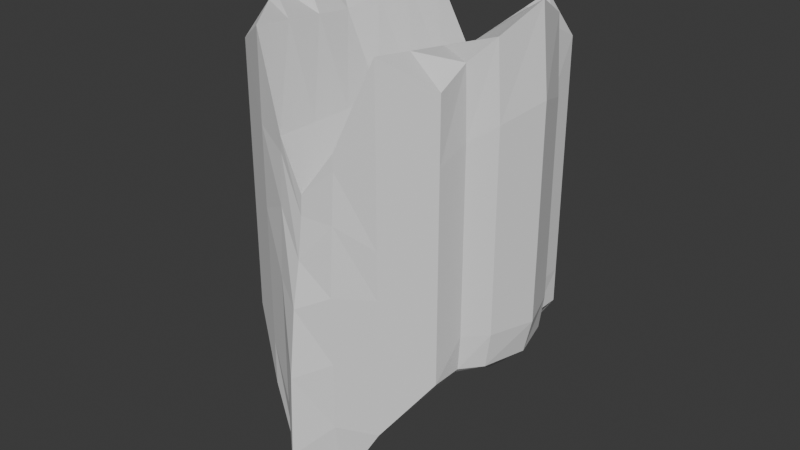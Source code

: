 # Source: wormsegment.blend  (saved by Blender 4.0.36; exported with 4.5.12 LTS)
import bpy
from mathutils import Matrix  # noqa: F401  (used for matrix-valued properties, if any)

bpy.ops.wm.read_factory_settings(use_empty=True)
scene = bpy.context.scene
scene.name = 'Scene'

# ---- collections
col_collection = bpy.data.collections.new('Collection'); scene.collection.children.link(col_collection)

# ---- world
world_world = bpy.data.worlds.new('World'); scene.world = world_world
world_world.use_nodes = True; world_world.node_tree.nodes.clear()
_N = world_world.node_tree.nodes; _L = world_world.node_tree.links
n0 = _N.new('ShaderNodeOutputWorld'); n0.name = 'World Output'; n0.location = (300, 300)
n1 = _N.new('ShaderNodeBackground'); n1.name = 'Background'; n1.location = (10, 300)
n1.inputs[0].default_value = (0.05088, 0.05088, 0.05088, 1.0)
_L.new(n1.outputs[0], n0.inputs[0])
n0.is_active_output = True
world_world.color = (0.05088, 0.05088, 0.05088)
world_world.use_sun_shadow = False
world_world.sun_shadow_jitter_overblur = 0.0

# ---- meshes
me_cube_003 = bpy.data.meshes.new('Cube.003')
me_cube_003.from_pydata([(-2.41, -0.05236, -1.423), (-1.916, 1.609, -1.423), (2.41, -0.05236, -1.423), (1.916, 1.609, -1.423), (-2.41, -0.05236, 4.446), (-1.916, 1.609, 3.343), (1.916, 1.609, 3.343), (1.278, -0.05194, -0.384), (0.6388, -0.05194, -0.3754), (1.641e-08, -0.05194, -0.3754), (-0.6388, -0.05194, -0.3754), (-1.278, -0.05194, -0.384), (-1.145, 2.079, -2.499), (-0.5206, 2.3, -3.639), (1.808e-07, 2.459, -4.136), (0.5206, 2.3, -3.639), (1.145, 2.079, -2.499), (-1.268, -0.05194, 3.546), (-0.6388, -0.05194, 2.21), (0.6388, -0.05194, 2.21), (1.268, -0.05194, 3.546), (1.135, 2.079, 3.804), (0.5206, 2.3, 2.336), (-7.287e-08, 2.436, 1.667), (-0.5206, 2.3, 2.336), (-1.135, 2.079, 3.804), (2.552, -0.05236, 2.912), (2.552, -0.05236, 1.591), (2.552, -0.05236, 0.4088), (2.549, -0.05236, -0.2017), (2.549, -0.05236, -0.8122), (1.916, 1.609, -0.8122), (1.916, 1.609, -0.2017), (1.916, 1.609, 0.4088), (1.916, 1.609, 1.019), (1.916, 1.609, 2.224), (-2.549, -0.05236, -0.8122), (-2.549, -0.05236, -0.2017), (-2.552, -0.05236, 1.591), (-2.552, -0.05236, 2.912), (-1.916, 1.609, 2.224), (-1.916, 1.609, 1.019), (-1.916, 1.609, 0.4088), (-1.916, 1.609, -0.2017), (-1.916, 1.609, -0.8122), (1.145, 2.079, -1.666), (1.145, 2.079, -0.833), (1.145, 2.079, 2.739e-08), (1.145, 2.079, 0.833), (1.145, 2.079, 2.26), (0.5206, 2.3, -2.439), (0.5206, 2.3, -1.24), (0.5206, 2.3, -0.03999), (0.5206, 2.3, 1.16), (0.5206, 2.3, 1.931), (1.461e-07, 2.459, -2.978), (6.833e-08, 2.459, -1.509), (-9.422e-09, 2.459, -0.03999), (-2.139e-08, 2.459, 0.4894), (-5.129e-08, 2.459, 1.173), (-0.5206, 2.3, -2.439), (-0.5206, 2.3, -1.24), (-0.5206, 2.3, -0.03999), (-0.5206, 2.3, 1.16), (-0.5206, 2.3, 1.931), (-1.145, 2.079, -1.666), (-1.145, 2.079, -0.833), (-1.145, 2.079, -7.271e-08), (-1.145, 2.079, 0.833), (-1.145, 2.079, 2.26), (1.916, -1.708, -1.423), (-1.916, -1.708, -1.423), (2.41, -0.04539, 4.373), (1.916, -1.708, 3.343), (-1.916, -1.708, 3.343), (1.145, -2.178, -2.499), (0.5206, -2.398, -3.639), (1.808e-07, -3.005, -4.136), (-0.5206, -2.398, -3.639), (-1.145, -2.178, -2.499), (-5.563e-08, -0.04688, 1.273), (-1.135, -2.178, 3.804), (-0.5206, -2.398, 2.296), (-6.746e-08, -2.535, 1.543), (0.5206, -2.398, 2.296), (1.135, -2.178, 3.804), (-2.552, -0.04539, 0.4088), (-1.916, -1.708, -0.8122), (-1.916, -1.708, -0.2017), (-1.916, -1.708, 0.4088), (-1.916, -1.708, 1.019), (-1.916, -1.708, 2.224), (1.916, -1.708, 2.224), (1.916, -1.708, 1.019), (1.916, -1.708, 0.4088), (1.916, -1.708, -0.2017), (1.916, -1.708, -0.8122), (-1.145, -2.178, -1.666), (-1.145, -2.178, -0.833), (-1.145, -2.178, 1.134e-07), (-1.145, -2.178, 0.833), (-1.145, -2.178, 2.26), (-0.5206, -2.523, -2.439), (-0.5206, -2.523, -1.24), (-0.5206, -2.523, -0.03999), (-0.5206, -2.453, 1.16), (-0.5206, -2.398, 2.018), (1.302e-07, -2.994, -2.978), (6.595e-08, -2.939, -1.509), (1.31e-08, -2.807, -0.2996), (-2.139e-08, -2.652, 0.4894), (-5.261e-08, -2.557, 1.203), (0.5206, -2.523, -2.439), (0.5206, -2.523, -1.24), (0.5206, -2.523, -0.03999), (0.5206, -2.453, 1.16), (0.5206, -2.398, 2.018), (1.145, -2.178, -1.666), (1.145, -2.178, -0.833), (1.145, -2.178, 2.135e-07), (1.145, -2.178, 0.833), (1.145, -2.178, 2.26), (-2.198, 0.7076, -1.423), (-1.916, 1.055, -1.423), (1.916, 1.055, -1.423), (2.198, 0.7076, -1.423), (-1.916, 1.055, 3.824), (-2.198, 0.7076, 3.965), (1.179, 1.369, 3.718), (1.224, 0.6585, 3.632), (0.56, 1.516, 2.294), (0.5994, 0.7319, 2.252), (-0.56, 1.516, 2.294), (-0.5994, 0.7319, 2.252), (-1.179, 1.369, 3.718), (-1.224, 0.6585, 3.632), (-1.189, 1.369, -1.794), (-1.233, 0.6585, -1.089), (-0.56, 1.553, -2.363), (-0.5994, 1.244, -1.058), (1.184e-07, 1.524, -2.71), (5.383e-08, 1.229, -1.232), (0.56, 1.553, -2.363), (0.5994, 1.244, -1.058), (1.189, 1.369, -1.794), (1.233, 0.6585, -1.089), (-1.954, 1.055, 2.453), (-2.284, 0.7076, 2.683), (-1.954, 1.055, 1.21), (-2.284, 0.7076, 1.4), (-1.953, 1.055, -0.2017), (-2.283, 0.7076, -0.2017), (-1.953, 1.055, -0.8122), (-2.283, 0.7076, -0.8122), (1.953, 1.055, -0.8122), (2.283, 0.7076, -0.8122), (1.953, 1.055, -0.2017), (2.283, 0.7076, -0.2017), (1.954, 1.055, 0.4088), (2.284, 0.7076, 0.4088), (1.954, 1.055, 1.21), (2.284, 0.7076, 1.4), (1.954, 1.055, 2.453), (2.284, 0.7076, 2.683), (1.916, 1.057, 3.626), (2.198, 0.7123, 3.968), (-6.713e-08, 1.608, 1.536), (-6.138e-08, 0.7807, 1.404), (-1.954, 1.057, 0.4088), (-2.284, 0.7123, 0.4088), (1.916, -1.154, 3.626), (2.198, -0.8054, 3.968), (-6.352e-08, -1.705, 1.453), (-5.957e-08, -0.8761, 1.363), (-1.954, -1.154, 0.4088), (-2.284, -0.8054, 0.4088), (2.198, -0.81, -1.423), (1.916, -1.156, -1.423), (-1.916, -1.156, -1.423), (-2.198, -0.81, -1.423), (-1.916, -1.156, 3.824), (-2.198, -0.81, 3.965), (-1.179, -1.469, 3.718), (-1.224, -0.7606, 3.632), (-0.56, -1.616, 2.267), (-0.5994, -0.8341, 2.239), (0.56, -1.616, 2.267), (0.5994, -0.8341, 2.239), (1.179, -1.469, 3.718), (1.224, -0.7606, 3.632), (1.189, -1.469, -1.794), (1.233, -0.7606, -1.089), (0.56, -1.956, -2.601), (0.5994, -1.412, -1.376), (1.315e-07, -2.284, -3.008), (6.905e-08, -1.576, -1.58), (-0.56, -1.956, -2.601), (-0.5994, -1.412, -1.376), (-1.189, -1.469, -1.794), (-1.233, -0.7606, -1.089), (1.954, -1.156, 2.453), (2.284, -0.81, 2.683), (1.954, -1.156, 1.21), (2.284, -0.81, 1.4), (1.954, -1.156, 0.4088), (2.284, -0.81, 0.4088), (1.953, -1.156, -0.2017), (2.283, -0.81, -0.2017), (1.953, -1.156, -0.8122), (2.283, -0.81, -0.8122), (-1.953, -1.156, -0.8122), (-2.283, -0.81, -0.8122), (-1.953, -1.156, -0.2017), (-2.283, -0.81, -0.2017), (-1.954, -1.156, 1.21), (-2.284, -0.81, 1.4), (-1.954, -1.156, 2.453), (-2.284, -0.81, 2.683)], [], [(144, 16, 3, 124), (162, 35, 6, 164), (134, 25, 5, 126), (152, 44, 1, 123), (65, 12, 1, 44), (31, 3, 16, 45), (45, 16, 15, 50), (50, 15, 14, 55), (55, 14, 13, 60), (60, 13, 12, 65), (164, 6, 21, 128), (128, 21, 22, 130), (130, 22, 23, 166), (166, 23, 24, 132), (132, 24, 25, 134), (123, 1, 12, 136), (136, 12, 13, 138), (138, 13, 14, 140), (140, 14, 15, 142), (142, 15, 16, 144), (24, 64, 69, 25), (64, 63, 68, 69), (63, 62, 67, 68), (62, 61, 66, 67), (61, 60, 65, 66), (23, 59, 64, 24), (59, 58, 63, 64), (58, 57, 62, 63), (57, 56, 61, 62), (56, 55, 60, 61), (22, 54, 59, 23), (54, 53, 58, 59), (53, 52, 57, 58), (52, 51, 56, 57), (51, 50, 55, 56), (21, 49, 54, 22), (49, 48, 53, 54), (48, 47, 52, 53), (47, 46, 51, 52), (46, 45, 50, 51), (6, 35, 49, 21), (35, 34, 48, 49), (34, 33, 47, 48), (33, 32, 46, 47), (32, 31, 45, 46), (25, 69, 40, 5), (69, 68, 41, 40), (68, 67, 42, 41), (67, 66, 43, 42), (66, 65, 44, 43), (126, 5, 40, 146), (146, 40, 41, 148), (148, 41, 42, 168), (168, 42, 43, 150), (150, 43, 44, 152), (124, 3, 31, 154), (154, 31, 32, 156), (156, 32, 33, 158), (158, 33, 34, 160), (160, 34, 35, 162), (198, 79, 71, 178), (216, 91, 74, 180), (188, 85, 73, 170), (208, 96, 70, 177), (117, 75, 70, 96), (87, 71, 79, 97), (97, 79, 78, 102), (102, 78, 77, 107), (107, 77, 76, 112), (112, 76, 75, 117), (180, 74, 81, 182), (182, 81, 82, 184), (184, 82, 83, 172), (172, 83, 84, 186), (186, 84, 85, 188), (177, 70, 75, 190), (190, 75, 76, 192), (192, 76, 77, 194), (194, 77, 78, 196), (196, 78, 79, 198), (84, 116, 121, 85), (116, 115, 120, 121), (115, 114, 119, 120), (114, 113, 118, 119), (113, 112, 117, 118), (83, 111, 116, 84), (111, 110, 115, 116), (110, 109, 114, 115), (109, 108, 113, 114), (108, 107, 112, 113), (82, 106, 111, 83), (106, 105, 110, 111), (105, 104, 109, 110), (104, 103, 108, 109), (103, 102, 107, 108), (81, 101, 106, 82), (101, 100, 105, 106), (100, 99, 104, 105), (99, 98, 103, 104), (98, 97, 102, 103), (74, 91, 101, 81), (91, 90, 100, 101), (90, 89, 99, 100), (89, 88, 98, 99), (88, 87, 97, 98), (85, 121, 92, 73), (121, 120, 93, 92), (120, 119, 94, 93), (119, 118, 95, 94), (118, 117, 96, 95), (170, 73, 92, 200), (200, 92, 93, 202), (202, 93, 94, 204), (204, 94, 95, 206), (206, 95, 96, 208), (178, 71, 87, 210), (210, 87, 88, 212), (212, 88, 89, 174), (174, 89, 90, 214), (214, 90, 91, 216), (27, 161, 163, 26), (161, 160, 162, 163), (28, 159, 161, 27), (159, 158, 160, 161), (29, 157, 159, 28), (157, 156, 158, 159), (30, 155, 157, 29), (155, 154, 156, 157), (2, 125, 155, 30), (125, 124, 154, 155), (37, 151, 153, 36), (151, 150, 152, 153), (86, 169, 151, 37), (169, 168, 150, 151), (38, 149, 169, 86), (149, 148, 168, 169), (39, 147, 149, 38), (147, 146, 148, 149), (4, 127, 147, 39), (127, 126, 146, 147), (8, 143, 145, 7), (143, 142, 144, 145), (9, 141, 143, 8), (141, 140, 142, 143), (10, 139, 141, 9), (139, 138, 140, 141), (11, 137, 139, 10), (137, 136, 138, 139), (0, 122, 137, 11), (122, 123, 136, 137), (18, 133, 135, 17), (133, 132, 134, 135), (80, 167, 133, 18), (167, 166, 132, 133), (19, 131, 167, 80), (131, 130, 166, 167), (20, 129, 131, 19), (129, 128, 130, 131), (72, 165, 129, 20), (165, 164, 128, 129), (36, 153, 122, 0), (153, 152, 123, 122), (17, 135, 127, 4), (135, 134, 126, 127), (26, 163, 165, 72), (163, 162, 164, 165), (7, 145, 125, 2), (145, 144, 124, 125), (38, 215, 217, 39), (215, 214, 216, 217), (86, 175, 215, 38), (175, 174, 214, 215), (37, 213, 175, 86), (213, 212, 174, 175), (36, 211, 213, 37), (211, 210, 212, 213), (0, 179, 211, 36), (179, 178, 210, 211), (29, 207, 209, 30), (207, 206, 208, 209), (28, 205, 207, 29), (205, 204, 206, 207), (27, 203, 205, 28), (203, 202, 204, 205), (26, 201, 203, 27), (201, 200, 202, 203), (72, 171, 201, 26), (171, 170, 200, 201), (10, 197, 199, 11), (197, 196, 198, 199), (9, 195, 197, 10), (195, 194, 196, 197), (8, 193, 195, 9), (193, 192, 194, 195), (7, 191, 193, 8), (191, 190, 192, 193), (2, 176, 191, 7), (176, 177, 190, 191), (19, 187, 189, 20), (187, 186, 188, 189), (80, 173, 187, 19), (173, 172, 186, 187), (18, 185, 173, 80), (185, 184, 172, 173), (17, 183, 185, 18), (183, 182, 184, 185), (4, 181, 183, 17), (181, 180, 182, 183), (30, 209, 176, 2), (209, 208, 177, 176), (20, 189, 171, 72), (189, 188, 170, 171), (39, 217, 181, 4), (217, 216, 180, 181), (11, 199, 179, 0), (199, 198, 178, 179)])
_uv = me_cube_003.uv_layers.new(name='UVMap')
_uv.uv.foreach_set('vector', [0.5417, 0.2083, 0.625, 0.2083, 0.625, 0.25, 0.5417, 0.25, 0.5417, 0.4583, 0.625, 0.4583, 0.625, 0.5, 0.5417, 0.5, 0.5417, 0.7083, 0.625, 0.7083, 0.625, 0.75, 0.5417, 0.75, 0.5417, 0.9583, 0.625, 0.9583, 0.625, 1.0, 0.5417, 1.0, 0.8333, 0.7083, 0.875, 0.7083, 0.875, 0.75, 0.8333, 0.75, 0.8333, 0.5, 0.875, 0.5, 0.875, 0.5417, 0.8333, 0.5417, 0.8333, 0.5417, 0.875, 0.5417, 0.875, 0.5833, 0.8333, 0.5833, 0.8333, 0.5833, 0.875, 0.5833, 0.875, 0.625, 0.8333, 0.625, 0.8333, 0.625, 0.875, 0.625, 0.875, 0.6667, 0.8333, 0.6667, 0.8333, 0.6667, 0.875, 0.6667, 0.875, 0.7083, 0.8333, 0.7083, 0.5417, 0.5, 0.625, 0.5, 0.625, 0.5417, 0.5417, 0.5417, 0.5417, 0.5417, 0.625, 0.5417, 0.625, 0.5833, 0.5417, 0.5833, 0.5417, 0.5833, 0.625, 0.5833, 0.625, 0.625, 0.5417, 0.625, 0.5417, 0.625, 0.625, 0.625, 0.625, 0.6667, 0.5417, 0.6667, 0.5417, 0.6667, 0.625, 0.6667, 0.625, 0.7083, 0.5417, 0.7083, 0.5417, 0.0, 0.625, 0.0, 0.625, 0.04167, 0.5417, 0.04167, 0.5417, 0.04167, 0.625, 0.04167, 0.625, 0.08333, 0.5417, 0.08333, 0.5417, 0.08333, 0.625, 0.08333, 0.625, 0.125, 0.5417, 0.125, 0.5417, 0.125, 0.625, 0.125, 0.625, 0.1667, 0.5417, 0.1667, 0.5417, 0.1667, 0.625, 0.1667, 0.625, 0.2083, 0.5417, 0.2083, 0.625, 0.6667, 0.6667, 0.6667, 0.6667, 0.7083, 0.625, 0.7083, 0.6667, 0.6667, 0.7083, 0.6667, 0.7083, 0.7083, 0.6667, 0.7083, 0.7083, 0.6667, 0.75, 0.6667, 0.75, 0.7083, 0.7083, 0.7083, 0.75, 0.6667, 0.7917, 0.6667, 0.7917, 0.7083, 0.75, 0.7083, 0.7917, 0.6667, 0.8333, 0.6667, 0.8333, 0.7083, 0.7917, 0.7083, 0.625, 0.625, 0.6667, 0.625, 0.6667, 0.6667, 0.625, 0.6667, 0.6667, 0.625, 0.7083, 0.625, 0.7083, 0.6667, 0.6667, 0.6667, 0.7083, 0.625, 0.75, 0.625, 0.75, 0.6667, 0.7083, 0.6667, 0.75, 0.625, 0.7917, 0.625, 0.7917, 0.6667, 0.75, 0.6667, 0.7917, 0.625, 0.8333, 0.625, 0.8333, 0.6667, 0.7917, 0.6667, 0.625, 0.5833, 0.6667, 0.5833, 0.6667, 0.625, 0.625, 0.625, 0.6667, 0.5833, 0.7083, 0.5833, 0.7083, 0.625, 0.6667, 0.625, 0.7083, 0.5833, 0.75, 0.5833, 0.75, 0.625, 0.7083, 0.625, 0.75, 0.5833, 0.7917, 0.5833, 0.7917, 0.625, 0.75, 0.625, 0.7917, 0.5833, 0.8333, 0.5833, 0.8333, 0.625, 0.7917, 0.625, 0.625, 0.5417, 0.6667, 0.5417, 0.6667, 0.5833, 0.625, 0.5833, 0.6667, 0.5417, 0.7083, 0.5417, 0.7083, 0.5833, 0.6667, 0.5833, 0.7083, 0.5417, 0.75, 0.5417, 0.75, 0.5833, 0.7083, 0.5833, 0.75, 0.5417, 0.7917, 0.5417, 0.7917, 0.5833, 0.75, 0.5833, 0.7917, 0.5417, 0.8333, 0.5417, 0.8333, 0.5833, 0.7917, 0.5833, 0.625, 0.5, 0.6667, 0.5, 0.6667, 0.5417, 0.625, 0.5417, 0.6667, 0.5, 0.7083, 0.5, 0.7083, 0.5417, 0.6667, 0.5417, 0.7083, 0.5, 0.75, 0.5, 0.75, 0.5417, 0.7083, 0.5417, 0.75, 0.5, 0.7917, 0.5, 0.7917, 0.5417, 0.75, 0.5417, 0.7917, 0.5, 0.8333, 0.5, 0.8333, 0.5417, 0.7917, 0.5417, 0.625, 0.7083, 0.6667, 0.7083, 0.6667, 0.75, 0.625, 0.75, 0.6667, 0.7083, 0.7083, 0.7083, 0.7083, 0.75, 0.6667, 0.75, 0.7083, 0.7083, 0.75, 0.7083, 0.75, 0.75, 0.7083, 0.75, 0.75, 0.7083, 0.7917, 0.7083, 0.7917, 0.75, 0.75, 0.75, 0.7917, 0.7083, 0.8333, 0.7083, 0.8333, 0.75, 0.7917, 0.75, 0.5417, 0.75, 0.625, 0.75, 0.625, 0.7917, 0.5417, 0.7917, 0.5417, 0.7917, 0.625, 0.7917, 0.625, 0.8333, 0.5417, 0.8333, 0.5417, 0.8333, 0.625, 0.8333, 0.625, 0.875, 0.5417, 0.875, 0.5417, 0.875, 0.625, 0.875, 0.625, 0.9167, 0.5417, 0.9167, 0.5417, 0.9167, 0.625, 0.9167, 0.625, 0.9583, 0.5417, 0.9583, 0.5417, 0.25, 0.625, 0.25, 0.625, 0.2917, 0.5417, 0.2917, 0.5417, 0.2917, 0.625, 0.2917, 0.625, 0.3333, 0.5417, 0.3333, 0.5417, 0.3333, 0.625, 0.3333, 0.625, 0.375, 0.5417, 0.375, 0.5417, 0.375, 0.625, 0.375, 0.625, 0.4167, 0.5417, 0.4167, 0.5417, 0.4167, 0.625, 0.4167, 0.625, 0.4583, 0.5417, 0.4583, 0.5417, 0.2083, 0.625, 0.2083, 0.625, 0.25, 0.5417, 0.25, 0.5417, 0.4583, 0.625, 0.4583, 0.625, 0.5, 0.5417, 0.5, 0.5417, 0.7083, 0.625, 0.7083, 0.625, 0.75, 0.5417, 0.75, 0.5417, 0.9583, 0.625, 0.9583, 0.625, 1.0, 0.5417, 1.0, 0.8333, 0.7083, 0.875, 0.7083, 0.875, 0.75, 0.8333, 0.75, 0.8333, 0.5, 0.875, 0.5, 0.875, 0.5417, 0.8333, 0.5417, 0.8333, 0.5417, 0.875, 0.5417, 0.875, 0.5833, 0.8333, 0.5833, 0.8333, 0.5833, 0.875, 0.5833, 0.875, 0.625, 0.8333, 0.625, 0.8333, 0.625, 0.875, 0.625, 0.875, 0.6667, 0.8333, 0.6667, 0.8333, 0.6667, 0.875, 0.6667, 0.875, 0.7083, 0.8333, 0.7083, 0.5417, 0.5, 0.625, 0.5, 0.625, 0.5417, 0.5417, 0.5417, 0.5417, 0.5417, 0.625, 0.5417, 0.625, 0.5833, 0.5417, 0.5833, 0.5417, 0.5833, 0.625, 0.5833, 0.625, 0.625, 0.5417, 0.625, 0.5417, 0.625, 0.625, 0.625, 0.625, 0.6667, 0.5417, 0.6667, 0.5417, 0.6667, 0.625, 0.6667, 0.625, 0.7083, 0.5417, 0.7083, 0.5417, 0.0, 0.625, 0.0, 0.625, 0.04167, 0.5417, 0.04167, 0.5417, 0.04167, 0.625, 0.04167, 0.625, 0.08333, 0.5417, 0.08333, 0.5417, 0.08333, 0.625, 0.08333, 0.625, 0.125, 0.5417, 0.125, 0.5417, 0.125, 0.625, 0.125, 0.625, 0.1667, 0.5417, 0.1667, 0.5417, 0.1667, 0.625, 0.1667, 0.625, 0.2083, 0.5417, 0.2083, 0.625, 0.6667, 0.6667, 0.6667, 0.6667, 0.7083, 0.625, 0.7083, 0.6667, 0.6667, 0.7083, 0.6667, 0.7083, 0.7083, 0.6667, 0.7083, 0.7083, 0.6667, 0.75, 0.6667, 0.75, 0.7083, 0.7083, 0.7083, 0.75, 0.6667, 0.7917, 0.6667, 0.7917, 0.7083, 0.75, 0.7083, 0.7917, 0.6667, 0.8333, 0.6667, 0.8333, 0.7083, 0.7917, 0.7083, 0.625, 0.625, 0.6667, 0.625, 0.6667, 0.6667, 0.625, 0.6667, 0.6667, 0.625, 0.7083, 0.625, 0.7083, 0.6667, 0.6667, 0.6667, 0.7083, 0.625, 0.75, 0.625, 0.75, 0.6667, 0.7083, 0.6667, 0.75, 0.625, 0.7917, 0.625, 0.7917, 0.6667, 0.75, 0.6667, 0.7917, 0.625, 0.8333, 0.625, 0.8333, 0.6667, 0.7917, 0.6667, 0.625, 0.5833, 0.6667, 0.5833, 0.6667, 0.625, 0.625, 0.625, 0.6667, 0.5833, 0.7083, 0.5833, 0.7083, 0.625, 0.6667, 0.625, 0.7083, 0.5833, 0.75, 0.5833, 0.75, 0.625, 0.7083, 0.625, 0.75, 0.5833, 0.7917, 0.5833, 0.7917, 0.625, 0.75, 0.625, 0.7917, 0.5833, 0.8333, 0.5833, 0.8333, 0.625, 0.7917, 0.625, 0.625, 0.5417, 0.6667, 0.5417, 0.6667, 0.5833, 0.625, 0.5833, 0.6667, 0.5417, 0.7083, 0.5417, 0.7083, 0.5833, 0.6667, 0.5833, 0.7083, 0.5417, 0.75, 0.5417, 0.75, 0.5833, 0.7083, 0.5833, 0.75, 0.5417, 0.7917, 0.5417, 0.7917, 0.5833, 0.75, 0.5833, 0.7917, 0.5417, 0.8333, 0.5417, 0.8333, 0.5833, 0.7917, 0.5833, 0.625, 0.5, 0.6667, 0.5, 0.6667, 0.5417, 0.625, 0.5417, 0.6667, 0.5, 0.7083, 0.5, 0.7083, 0.5417, 0.6667, 0.5417, 0.7083, 0.5, 0.75, 0.5, 0.75, 0.5417, 0.7083, 0.5417, 0.75, 0.5, 0.7917, 0.5, 0.7917, 0.5417, 0.75, 0.5417, 0.7917, 0.5, 0.8333, 0.5, 0.8333, 0.5417, 0.7917, 0.5417, 0.625, 0.7083, 0.6667, 0.7083, 0.6667, 0.75, 0.625, 0.75, 0.6667, 0.7083, 0.7083, 0.7083, 0.7083, 0.75, 0.6667, 0.75, 0.7083, 0.7083, 0.75, 0.7083, 0.75, 0.75, 0.7083, 0.75, 0.75, 0.7083, 0.7917, 0.7083, 0.7917, 0.75, 0.75, 0.75, 0.7917, 0.7083, 0.8333, 0.7083, 0.8333, 0.75, 0.7917, 0.75, 0.5417, 0.75, 0.625, 0.75, 0.625, 0.7917, 0.5417, 0.7917, 0.5417, 0.7917, 0.625, 0.7917, 0.625, 0.8333, 0.5417, 0.8333, 0.5417, 0.8333, 0.625, 0.8333, 0.625, 0.875, 0.5417, 0.875, 0.5417, 0.875, 0.625, 0.875, 0.625, 0.9167, 0.5417, 0.9167, 0.5417, 0.9167, 0.625, 0.9167, 0.625, 0.9583, 0.5417, 0.9583, 0.5417, 0.25, 0.625, 0.25, 0.625, 0.2917, 0.5417, 0.2917, 0.5417, 0.2917, 0.625, 0.2917, 0.625, 0.3333, 0.5417, 0.3333, 0.5417, 0.3333, 0.625, 0.3333, 0.625, 0.375, 0.5417, 0.375, 0.5417, 0.375, 0.625, 0.375, 0.625, 0.4167, 0.5417, 0.4167, 0.5417, 0.4167, 0.625, 0.4167, 0.625, 0.4583, 0.5417, 0.4583, 0.375, 0.4167, 0.4583, 0.4167, 0.4583, 0.4583, 0.375, 0.4583, 0.4583, 0.4167, 0.5417, 0.4167, 0.5417, 0.4583, 0.4583, 0.4583, 0.375, 0.375, 0.4583, 0.375, 0.4583, 0.4167, 0.375, 0.4167, 0.4583, 0.375, 0.5417, 0.375, 0.5417, 0.4167, 0.4583, 0.4167, 0.375, 0.3333, 0.4583, 0.3333, 0.4583, 0.375, 0.375, 0.375, 0.4583, 0.3333, 0.5417, 0.3333, 0.5417, 0.375, 0.4583, 0.375, 0.375, 0.2917, 0.4583, 0.2917, 0.4583, 0.3333, 0.375, 0.3333, 0.4583, 0.2917, 0.5417, 0.2917, 0.5417, 0.3333, 0.4583, 0.3333, 0.375, 0.25, 0.4583, 0.25, 0.4583, 0.2917, 0.375, 0.2917, 0.4583, 0.25, 0.5417, 0.25, 0.5417, 0.2917, 0.4583, 0.2917, 0.375, 0.9167, 0.4583, 0.9167, 0.4583, 0.9583, 0.375, 0.9583, 0.4583, 0.9167, 0.5417, 0.9167, 0.5417, 0.9583, 0.4583, 0.9583, 0.375, 0.875, 0.4583, 0.875, 0.4583, 0.9167, 0.375, 0.9167, 0.4583, 0.875, 0.5417, 0.875, 0.5417, 0.9167, 0.4583, 0.9167, 0.375, 0.8333, 0.4583, 0.8333, 0.4583, 0.875, 0.375, 0.875, 0.4583, 0.8333, 0.5417, 0.8333, 0.5417, 0.875, 0.4583, 0.875, 0.375, 0.7917, 0.4583, 0.7917, 0.4583, 0.8333, 0.375, 0.8333, 0.4583, 0.7917, 0.5417, 0.7917, 0.5417, 0.8333, 0.4583, 0.8333, 0.375, 0.75, 0.4583, 0.75, 0.4583, 0.7917, 0.375, 0.7917, 0.4583, 0.75, 0.5417, 0.75, 0.5417, 0.7917, 0.4583, 0.7917, 0.375, 0.1667, 0.4583, 0.1667, 0.4583, 0.2083, 0.375, 0.2083, 0.4583, 0.1667, 0.5417, 0.1667, 0.5417, 0.2083, 0.4583, 0.2083, 0.375, 0.125, 0.4583, 0.125, 0.4583, 0.1667, 0.375, 0.1667, 0.4583, 0.125, 0.5417, 0.125, 0.5417, 0.1667, 0.4583, 0.1667, 0.375, 0.08333, 0.4583, 0.08333, 0.4583, 0.125, 0.375, 0.125, 0.4583, 0.08333, 0.5417, 0.08333, 0.5417, 0.125, 0.4583, 0.125, 0.375, 0.04167, 0.4583, 0.04167, 0.4583, 0.08333, 0.375, 0.08333, 0.4583, 0.04167, 0.5417, 0.04167, 0.5417, 0.08333, 0.4583, 0.08333, 0.375, 0.0, 0.4583, 0.0, 0.4583, 0.04167, 0.375, 0.04167, 0.4583, 0.0, 0.5417, 0.0, 0.5417, 0.04167, 0.4583, 0.04167, 0.375, 0.6667, 0.4583, 0.6667, 0.4583, 0.7083, 0.375, 0.7083, 0.4583, 0.6667, 0.5417, 0.6667, 0.5417, 0.7083, 0.4583, 0.7083, 0.375, 0.625, 0.4583, 0.625, 0.4583, 0.6667, 0.375, 0.6667, 0.4583, 0.625, 0.5417, 0.625, 0.5417, 0.6667, 0.4583, 0.6667, 0.375, 0.5833, 0.4583, 0.5833, 0.4583, 0.625, 0.375, 0.625, 0.4583, 0.5833, 0.5417, 0.5833, 0.5417, 0.625, 0.4583, 0.625, 0.375, 0.5417, 0.4583, 0.5417, 0.4583, 0.5833, 0.375, 0.5833, 0.4583, 0.5417, 0.5417, 0.5417, 0.5417, 0.5833, 0.4583, 0.5833, 0.375, 0.5, 0.4583, 0.5, 0.4583, 0.5417, 0.375, 0.5417, 0.4583, 0.5, 0.5417, 0.5, 0.5417, 0.5417, 0.4583, 0.5417, 0.375, 0.9583, 0.4583, 0.9583, 0.4583, 1.0, 0.375, 1.0, 0.4583, 0.9583, 0.5417, 0.9583, 0.5417, 1.0, 0.4583, 1.0, 0.375, 0.7083, 0.4583, 0.7083, 0.4583, 0.75, 0.375, 0.75, 0.4583, 0.7083, 0.5417, 0.7083, 0.5417, 0.75, 0.4583, 0.75, 0.375, 0.4583, 0.4583, 0.4583, 0.4583, 0.5, 0.375, 0.5, 0.4583, 0.4583, 0.5417, 0.4583, 0.5417, 0.5, 0.4583, 0.5, 0.375, 0.2083, 0.4583, 0.2083, 0.4583, 0.25, 0.375, 0.25, 0.4583, 0.2083, 0.5417, 0.2083, 0.5417, 0.25, 0.4583, 0.25, 0.375, 0.4167, 0.4583, 0.4167, 0.4583, 0.4583, 0.375, 0.4583, 0.4583, 0.4167, 0.5417, 0.4167, 0.5417, 0.4583, 0.4583, 0.4583, 0.375, 0.375, 0.4583, 0.375, 0.4583, 0.4167, 0.375, 0.4167, 0.4583, 0.375, 0.5417, 0.375, 0.5417, 0.4167, 0.4583, 0.4167, 0.375, 0.3333, 0.4583, 0.3333, 0.4583, 0.375, 0.375, 0.375, 0.4583, 0.3333, 0.5417, 0.3333, 0.5417, 0.375, 0.4583, 0.375, 0.375, 0.2917, 0.4583, 0.2917, 0.4583, 0.3333, 0.375, 0.3333, 0.4583, 0.2917, 0.5417, 0.2917, 0.5417, 0.3333, 0.4583, 0.3333, 0.375, 0.25, 0.4583, 0.25, 0.4583, 0.2917, 0.375, 0.2917, 0.4583, 0.25, 0.5417, 0.25, 0.5417, 0.2917, 0.4583, 0.2917, 0.375, 0.9167, 0.4583, 0.9167, 0.4583, 0.9583, 0.375, 0.9583, 0.4583, 0.9167, 0.5417, 0.9167, 0.5417, 0.9583, 0.4583, 0.9583, 0.375, 0.875, 0.4583, 0.875, 0.4583, 0.9167, 0.375, 0.9167, 0.4583, 0.875, 0.5417, 0.875, 0.5417, 0.9167, 0.4583, 0.9167, 0.375, 0.8333, 0.4583, 0.8333, 0.4583, 0.875, 0.375, 0.875, 0.4583, 0.8333, 0.5417, 0.8333, 0.5417, 0.875, 0.4583, 0.875, 0.375, 0.7917, 0.4583, 0.7917, 0.4583, 0.8333, 0.375, 0.8333, 0.4583, 0.7917, 0.5417, 0.7917, 0.5417, 0.8333, 0.4583, 0.8333, 0.375, 0.75, 0.4583, 0.75, 0.4583, 0.7917, 0.375, 0.7917, 0.4583, 0.75, 0.5417, 0.75, 0.5417, 0.7917, 0.4583, 0.7917, 0.375, 0.1667, 0.4583, 0.1667, 0.4583, 0.2083, 0.375, 0.2083, 0.4583, 0.1667, 0.5417, 0.1667, 0.5417, 0.2083, 0.4583, 0.2083, 0.375, 0.125, 0.4583, 0.125, 0.4583, 0.1667, 0.375, 0.1667, 0.4583, 0.125, 0.5417, 0.125, 0.5417, 0.1667, 0.4583, 0.1667, 0.375, 0.08333, 0.4583, 0.08333, 0.4583, 0.125, 0.375, 0.125, 0.4583, 0.08333, 0.5417, 0.08333, 0.5417, 0.125, 0.4583, 0.125, 0.375, 0.04167, 0.4583, 0.04167, 0.4583, 0.08333, 0.375, 0.08333, 0.4583, 0.04167, 0.5417, 0.04167, 0.5417, 0.08333, 0.4583, 0.08333, 0.375, 0.0, 0.4583, 0.0, 0.4583, 0.04167, 0.375, 0.04167, 0.4583, 0.0, 0.5417, 0.0, 0.5417, 0.04167, 0.4583, 0.04167, 0.375, 0.6667, 0.4583, 0.6667, 0.4583, 0.7083, 0.375, 0.7083, 0.4583, 0.6667, 0.5417, 0.6667, 0.5417, 0.7083, 0.4583, 0.7083, 0.375, 0.625, 0.4583, 0.625, 0.4583, 0.6667, 0.375, 0.6667, 0.4583, 0.625, 0.5417, 0.625, 0.5417, 0.6667, 0.4583, 0.6667, 0.375, 0.5833, 0.4583, 0.5833, 0.4583, 0.625, 0.375, 0.625, 0.4583, 0.5833, 0.5417, 0.5833, 0.5417, 0.625, 0.4583, 0.625, 0.375, 0.5417, 0.4583, 0.5417, 0.4583, 0.5833, 0.375, 0.5833, 0.4583, 0.5417, 0.5417, 0.5417, 0.5417, 0.5833, 0.4583, 0.5833, 0.375, 0.5, 0.4583, 0.5, 0.4583, 0.5417, 0.375, 0.5417, 0.4583, 0.5, 0.5417, 0.5, 0.5417, 0.5417, 0.4583, 0.5417, 0.375, 0.9583, 0.4583, 0.9583, 0.4583, 1.0, 0.375, 1.0, 0.4583, 0.9583, 0.5417, 0.9583, 0.5417, 1.0, 0.4583, 1.0, 0.375, 0.7083, 0.4583, 0.7083, 0.4583, 0.75, 0.375, 0.75, 0.4583, 0.7083, 0.5417, 0.7083, 0.5417, 0.75, 0.4583, 0.75, 0.375, 0.4583, 0.4583, 0.4583, 0.4583, 0.5, 0.375, 0.5, 0.4583, 0.4583, 0.5417, 0.4583, 0.5417, 0.5, 0.4583, 0.5, 0.375, 0.2083, 0.4583, 0.2083, 0.4583, 0.25, 0.375, 0.25, 0.4583, 0.2083, 0.5417, 0.2083, 0.5417, 0.25, 0.4583, 0.25])
me_cube_003.use_mirror_x = True
me_cube_003.use_mirror_y = True
me_cube_003.update()

# ---- objects
ob_cube_001 = bpy.data.objects.new('Cube.001', me_cube_003)

# ---- transforms, parenting, visibility, modifiers, constraints
ob_cube_001.location = (0.0, 0.0, 0.0)
ob_cube_001.use_mesh_mirror_x = True
ob_cube_001.use_mesh_mirror_y = True

# ---- collection membership
col_collection.objects.link(ob_cube_001)

# ---- scene / render settings (as saved in the file)
scene.frame_start = 1; scene.frame_end = 250; scene.frame_set(65)
scene.render.engine = 'BLENDER_EEVEE_NEXT'
scene.cycles.sampling_pattern = 'TABULATED_SOBOL'
bpy.context.view_layer.update()

# ---- added for rendering (the .blend has no active camera and no usable light): camera, sun
cam_auto = bpy.data.cameras.new('AutoCamera')
cam_auto.lens = 50.0
cam_auto.sensor_width = 36.0
cam_auto.clip_end = 1000.0
ob_auto_camera = bpy.data.objects.new('AutoCamera', cam_auto)
scene.collection.objects.link(ob_auto_camera)
ob_auto_camera.location = (10.5315, -12.9111, 8.57999)
ob_auto_camera.rotation_euler = (1.09748, -7.21219e-08, 0.694738)
scene.camera = ob_auto_camera
light_auto_sun = bpy.data.lights.new('AutoSun', 'SUN')
light_auto_sun.energy = 3.0
light_auto_sun.angle = 0.0523599
ob_auto_sun = bpy.data.objects.new('AutoSun', light_auto_sun)
scene.collection.objects.link(ob_auto_sun)
ob_auto_sun.rotation_euler = (0.872665, 0.174533, 0.523599)
bpy.context.view_layer.update()
